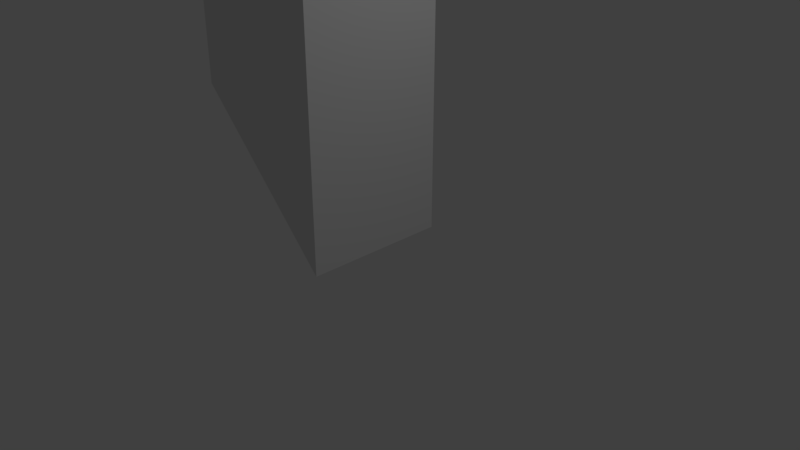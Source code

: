 # Source: Periscope.blend  (saved by Blender 2.79.0; exported with 4.5.12 LTS)
import bpy
from mathutils import Matrix  # noqa: F401  (used for matrix-valued properties, if any)

bpy.ops.wm.read_factory_settings(use_empty=True)
scene = bpy.context.scene
scene.name = 'Scene'

# ---- collections
col_collection_1 = bpy.data.collections.new('Collection 1'); scene.collection.children.link(col_collection_1)

# ---- world
world_world = bpy.data.worlds.new('World'); scene.world = world_world
world_world.color = (0.05088, 0.05088, 0.05088)
world_world.use_sun_shadow = False
world_world.sun_shadow_jitter_overblur = 0.0
world_world.cycles.sampling_method = 'MANUAL'

# ---- cameras
cam_camera = bpy.data.cameras.new('Camera')
cam_camera.clip_end = 100.0
cam_camera.lens = 35.0
cam_camera.sensor_width = 32.0
cam_camera.sensor_height = 18.0
cam_camera.ortho_scale = 7.314
cam_camera.dof.focus_distance = 0.0
cam_camera.dof.aperture_fstop = 128.0

# ---- lights
light_lamp = bpy.data.lights.new('Lamp', 'POINT')
light_lamp.transmission_factor = 0.0
light_lamp.cutoff_distance = 30.0
light_lamp.energy = 100.0
light_lamp.shadow_buffer_clip_start = 1.001
light_lamp.shadow_soft_size = 0.1
light_lamp.shadow_maximum_resolution = 0.006
light_lamp.use_absolute_resolution = True

# ---- meshes
me_cube_002 = bpy.data.meshes.new('Cube.002')
me_cube_002.from_pydata([(-0.0008937, -0.8648, -1.999), (-0.0008937, -0.8648, 0.00089), (-0.0008937, 1.135, -1.999), (-0.0008937, 1.135, 0.00089), (1.999, -0.8648, -1.999), (1.999, 1.135, -1.999), (1.999, -0.8648, -1.999), (1.999, -0.8648, -3.999), (1.999, 1.135, -1.999), (1.999, 1.135, -3.999), (-0.0008934, -0.8648, -1.999), (-0.0008928, -0.8648, -3.999), (-0.0008934, 1.135, -1.999), (-0.0008928, 1.135, -3.999), (1.999, -0.8648, -3.999), (1.999, -0.8648, -5.999), (1.999, 1.135, -3.999), (1.999, 1.135, -5.999), (-0.0008928, -0.8648, -3.999), (-0.0008928, 1.135, -3.999)], [], [(0, 1, 3, 2), (1, 0, 4), (2, 3, 5), (3, 1, 4, 5), (2, 5, 4, 0), (6, 7, 9, 8), (8, 9, 13, 12), (12, 13, 11, 10), (10, 11, 7, 6), (8, 12, 10, 6), (13, 9, 7, 11), (14, 15, 17, 16), (15, 14, 18), (16, 17, 19), (17, 15, 18, 19), (16, 19, 18, 14)])
me_cube_002.use_remesh_preserve_volume = False
me_cube_002.use_remesh_preserve_attributes = False
me_cube_002.use_mirror_vertex_groups = False
me_cube_002.update()

# ---- objects
ob_cube = bpy.data.objects.new('Cube', me_cube_002)
ob_lamp = bpy.data.objects.new('Lamp', light_lamp)
ob_camera = bpy.data.objects.new('Camera', cam_camera)

# ---- transforms, parenting, visibility, modifiers, constraints
ob_cube.location = (0.0, 0.0, 0.0)
ob_cube.rotation_euler = (0.0, 3.142, -0.0)
ob_cube.lineart.crease_threshold = 0.0
ob_lamp.location = (4.076, 1.005, 5.904)
ob_lamp.rotation_euler = (0.6503, 0.05522, 1.866)
ob_lamp.lock_rotations_4d = False
ob_lamp.empty_display_type = 'ARROWS'
ob_lamp.color = (0.0, 0.0, 0.0, 0.0)
ob_lamp.lineart.crease_threshold = 0.0
ob_camera.location = (7.481, -6.508, 5.344)
ob_camera.rotation_euler = (1.109, 0.0, 0.8149)
ob_camera.lock_rotations_4d = False
ob_camera.empty_display_type = 'ARROWS'
ob_camera.color = (0.0, 0.0, 0.0, 0.0)
ob_camera.display_type = 'WIRE'
ob_camera.lineart.crease_threshold = 0.0

# ---- collection membership
col_collection_1.objects.link(ob_cube)
col_collection_1.objects.link(ob_lamp)
col_collection_1.objects.link(ob_camera)

# ---- scene / render settings (as saved in the file)
scene.camera = ob_camera
scene.frame_start = 1; scene.frame_end = 250; scene.frame_set(0)
scene.render.engine = 'BLENDER_EEVEE_NEXT'
scene.render.resolution_percentage = 50
scene.render.dither_intensity = 0.0
scene.cycles.use_denoising = False
scene.cycles.samples = 128
scene.cycles.sampling_pattern = 'TABULATED_SOBOL'
scene.cycles.use_adaptive_sampling = False
scene.cycles.use_light_tree = False
scene.cycles.blur_glossy = 0.0
scene.cycles.sample_clamp_indirect = 0.0
scene.view_settings.view_transform = 'Standard'
bpy.context.view_layer.update()

